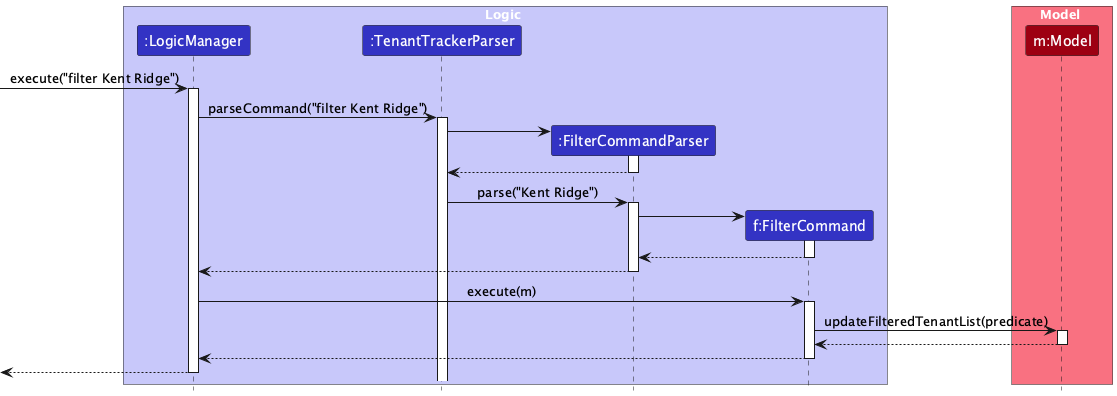

The diagram above was rendered by PlantUML. Its source (embedded in the PNG):
@startuml
!include style.puml
skinparam ArrowFontStyle plain

box Logic LOGIC_COLOR_T1
participant ":LogicManager" as LogicManager LOGIC_COLOR
participant ":TenantTrackerParser" as TenantTrackerParser LOGIC_COLOR
participant ":FilterCommandParser" as FilterCommandParser LOGIC_COLOR
participant "f:FilterCommand" as FilterCommand LOGIC_COLOR
end box

box Model MODEL_COLOR_T1
participant "m:Model" as Model MODEL_COLOR
end box

[-> LogicManager : execute("filter Kent Ridge")
activate LogicManager

LogicManager -> TenantTrackerParser : parseCommand("filter Kent Ridge")
activate TenantTrackerParser

create FilterCommandParser
TenantTrackerParser -> FilterCommandParser
activate FilterCommandParser

FilterCommandParser --> TenantTrackerParser
deactivate FilterCommandParser

TenantTrackerParser -> FilterCommandParser : parse("Kent Ridge")
activate FilterCommandParser

create FilterCommand
FilterCommandParser -> FilterCommand
activate FilterCommand

FilterCommand --> FilterCommandParser
deactivate FilterCommand

FilterCommandParser --> LogicManager
deactivate FilterCommandParser

LogicManager -> FilterCommand : execute(m)
activate FilterCommand

FilterCommand -> Model : updateFilteredTenantList(predicate)
activate Model

Model --> FilterCommand
deactivate Model

FilterCommand --> LogicManager
deactivate FilterCommand

[<--LogicManager
deactivate LogicManager
@enduml